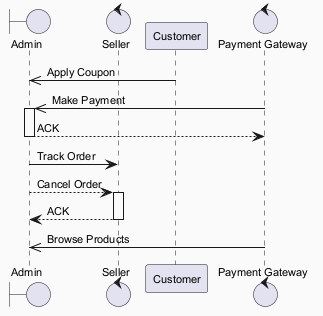

The diagram above was rendered by PlantUML. Its source (embedded in the PNG):
@startuml
skinparam backgroundColor #FAFAFA
skinparam classBackgroundColor #FFF3E0
skinparam classBorderColor #E65100
skinparam defaultFontSize 11
boundary "Admin" as A
control "Seller" as S
participant "Customer" as C
control "Payment Gateway" as PG
C ->> A : Apply Coupon
PG ->> A : Make Payment
activate A
A --> PG : ACK
deactivate A
A -> S : Track Order
A --> S : Cancel Order
activate S
S --> A : ACK
deactivate S
PG ->> A : Browse Products
@enduml